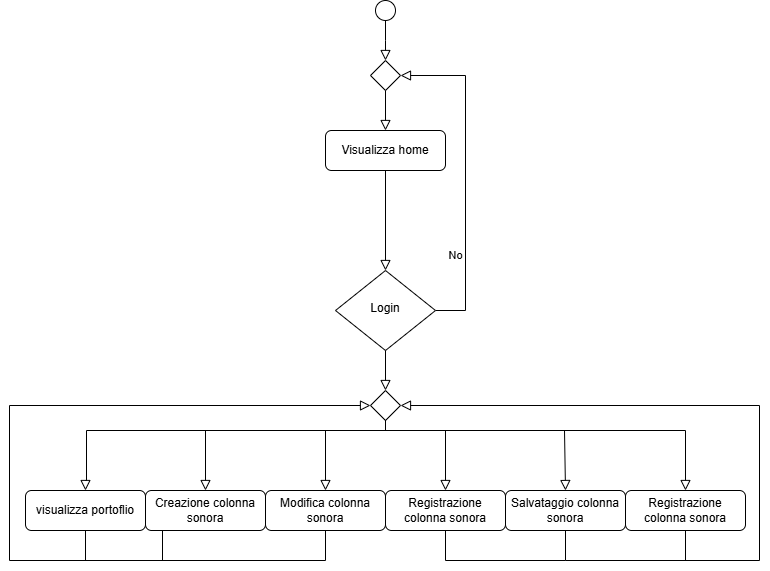

The diagram above was exported from draw.io. Its source (the exported page's mxGraphModel, read from the mxfile embedded in the PNG):
<mxGraphModel dx="1434" dy="866" grid="1" gridSize="10" guides="1" tooltips="1" connect="1" arrows="1" fold="1" page="1" pageScale="1" pageWidth="827" pageHeight="1169" math="0" shadow="0">
  <root>
    <mxCell id="WIyWlLk6GJQsqaUBKTNV-0" />
    <mxCell id="WIyWlLk6GJQsqaUBKTNV-1" parent="WIyWlLk6GJQsqaUBKTNV-0" />
    <mxCell id="WIyWlLk6GJQsqaUBKTNV-2" value="" style="rounded=0;html=1;jettySize=auto;orthogonalLoop=1;fontSize=11;endArrow=block;endFill=0;endSize=8;strokeWidth=1;shadow=0;labelBackgroundColor=none;edgeStyle=orthogonalEdgeStyle;entryX=0.5;entryY=0;entryDx=0;entryDy=0;" parent="WIyWlLk6GJQsqaUBKTNV-1" source="WIyWlLk6GJQsqaUBKTNV-3" target="WIyWlLk6GJQsqaUBKTNV-6" edge="1">
      <mxGeometry relative="1" as="geometry">
        <mxPoint x="436" y="340" as="targetPoint" />
      </mxGeometry>
    </mxCell>
    <mxCell id="WIyWlLk6GJQsqaUBKTNV-3" value="Visualizza home" style="rounded=1;whiteSpace=wrap;html=1;fontSize=12;glass=0;strokeWidth=1;shadow=0;" parent="WIyWlLk6GJQsqaUBKTNV-1" vertex="1">
      <mxGeometry x="376" y="260" width="120" height="40" as="geometry" />
    </mxCell>
    <mxCell id="WIyWlLk6GJQsqaUBKTNV-5" value="No" style="edgeStyle=orthogonalEdgeStyle;rounded=0;html=1;jettySize=auto;orthogonalLoop=1;fontSize=11;endArrow=block;endFill=0;endSize=8;strokeWidth=1;shadow=0;labelBackgroundColor=none;entryX=1;entryY=0.5;entryDx=0;entryDy=0;exitX=1;exitY=0.5;exitDx=0;exitDy=0;" parent="WIyWlLk6GJQsqaUBKTNV-1" source="WIyWlLk6GJQsqaUBKTNV-6" target="SCx97nsvygvDcEJ_W3Nr-16" edge="1">
      <mxGeometry x="-0.4858" y="10" relative="1" as="geometry">
        <mxPoint as="offset" />
        <mxPoint x="536" y="435" as="targetPoint" />
        <Array as="points">
          <mxPoint x="516" y="440" />
          <mxPoint x="516" y="205" />
        </Array>
      </mxGeometry>
    </mxCell>
    <mxCell id="WIyWlLk6GJQsqaUBKTNV-6" value="Login" style="rhombus;whiteSpace=wrap;html=1;shadow=0;fontFamily=Helvetica;fontSize=12;align=center;strokeWidth=1;spacing=6;spacingTop=-4;" parent="WIyWlLk6GJQsqaUBKTNV-1" vertex="1">
      <mxGeometry x="386" y="400" width="100" height="80" as="geometry" />
    </mxCell>
    <mxCell id="SCx97nsvygvDcEJ_W3Nr-0" value="" style="ellipse;whiteSpace=wrap;html=1;aspect=fixed;" parent="WIyWlLk6GJQsqaUBKTNV-1" vertex="1">
      <mxGeometry x="426" y="130" width="20" height="20" as="geometry" />
    </mxCell>
    <mxCell id="SCx97nsvygvDcEJ_W3Nr-3" value="" style="rounded=0;html=1;jettySize=auto;orthogonalLoop=1;fontSize=11;endArrow=block;endFill=0;endSize=8;strokeWidth=1;shadow=0;labelBackgroundColor=none;edgeStyle=orthogonalEdgeStyle;exitX=0.5;exitY=1;exitDx=0;exitDy=0;" parent="WIyWlLk6GJQsqaUBKTNV-1" source="SCx97nsvygvDcEJ_W3Nr-0" edge="1">
      <mxGeometry relative="1" as="geometry">
        <mxPoint x="446" y="245" as="sourcePoint" />
        <mxPoint x="436" y="190" as="targetPoint" />
      </mxGeometry>
    </mxCell>
    <mxCell id="SCx97nsvygvDcEJ_W3Nr-16" value="" style="rhombus;whiteSpace=wrap;html=1;" parent="WIyWlLk6GJQsqaUBKTNV-1" vertex="1">
      <mxGeometry x="421" y="190" width="30" height="30" as="geometry" />
    </mxCell>
    <mxCell id="SCx97nsvygvDcEJ_W3Nr-18" value="" style="rounded=0;html=1;jettySize=auto;orthogonalLoop=1;fontSize=11;endArrow=block;endFill=0;endSize=8;strokeWidth=1;shadow=0;labelBackgroundColor=none;edgeStyle=orthogonalEdgeStyle;exitX=0.5;exitY=1;exitDx=0;exitDy=0;entryX=0.5;entryY=0;entryDx=0;entryDy=0;" parent="WIyWlLk6GJQsqaUBKTNV-1" source="SCx97nsvygvDcEJ_W3Nr-16" target="WIyWlLk6GJQsqaUBKTNV-3" edge="1">
      <mxGeometry relative="1" as="geometry">
        <mxPoint x="446" y="140" as="sourcePoint" />
        <mxPoint x="446" y="200" as="targetPoint" />
      </mxGeometry>
    </mxCell>
    <mxCell id="SCx97nsvygvDcEJ_W3Nr-21" value="" style="rhombus;whiteSpace=wrap;html=1;" parent="WIyWlLk6GJQsqaUBKTNV-1" vertex="1">
      <mxGeometry x="421" y="520" width="30" height="30" as="geometry" />
    </mxCell>
    <mxCell id="SCx97nsvygvDcEJ_W3Nr-23" value="" style="rounded=0;html=1;jettySize=auto;orthogonalLoop=1;fontSize=11;endArrow=block;endFill=0;endSize=8;strokeWidth=1;shadow=0;labelBackgroundColor=none;edgeStyle=orthogonalEdgeStyle;entryX=0.5;entryY=0;entryDx=0;entryDy=0;exitX=0.5;exitY=1;exitDx=0;exitDy=0;" parent="WIyWlLk6GJQsqaUBKTNV-1" source="WIyWlLk6GJQsqaUBKTNV-6" target="SCx97nsvygvDcEJ_W3Nr-21" edge="1">
      <mxGeometry relative="1" as="geometry">
        <mxPoint x="436" y="490" as="sourcePoint" />
        <mxPoint x="446" y="410" as="targetPoint" />
      </mxGeometry>
    </mxCell>
    <mxCell id="SCx97nsvygvDcEJ_W3Nr-24" value="" style="rounded=0;html=1;jettySize=auto;orthogonalLoop=1;fontSize=11;endArrow=block;endFill=0;endSize=8;strokeWidth=1;shadow=0;labelBackgroundColor=none;edgeStyle=orthogonalEdgeStyle;entryX=0.5;entryY=0;entryDx=0;entryDy=0;exitX=0.5;exitY=1;exitDx=0;exitDy=0;" parent="WIyWlLk6GJQsqaUBKTNV-1" source="SCx97nsvygvDcEJ_W3Nr-21" target="N_SWZn74Nz-Q_obUlbYK-0" edge="1">
      <mxGeometry relative="1" as="geometry">
        <mxPoint x="446" y="490" as="sourcePoint" />
        <mxPoint x="256" y="600" as="targetPoint" />
        <Array as="points">
          <mxPoint x="436" y="560" />
          <mxPoint x="256" y="560" />
        </Array>
      </mxGeometry>
    </mxCell>
    <mxCell id="SCx97nsvygvDcEJ_W3Nr-26" value="" style="rounded=0;html=1;jettySize=auto;orthogonalLoop=1;fontSize=11;endArrow=block;endFill=0;endSize=8;strokeWidth=1;shadow=0;labelBackgroundColor=none;edgeStyle=orthogonalEdgeStyle;exitX=0.5;exitY=1;exitDx=0;exitDy=0;entryX=0.5;entryY=0;entryDx=0;entryDy=0;" parent="WIyWlLk6GJQsqaUBKTNV-1" source="SCx97nsvygvDcEJ_W3Nr-21" target="N_SWZn74Nz-Q_obUlbYK-1" edge="1">
      <mxGeometry relative="1" as="geometry">
        <mxPoint x="446" y="560" as="sourcePoint" />
        <mxPoint x="376" y="600" as="targetPoint" />
        <Array as="points">
          <mxPoint x="436" y="560" />
          <mxPoint x="376" y="560" />
        </Array>
      </mxGeometry>
    </mxCell>
    <mxCell id="SCx97nsvygvDcEJ_W3Nr-27" value="" style="rounded=0;html=1;jettySize=auto;orthogonalLoop=1;fontSize=11;endArrow=block;endFill=0;endSize=8;strokeWidth=1;shadow=0;labelBackgroundColor=none;edgeStyle=orthogonalEdgeStyle;entryX=0.5;entryY=0;entryDx=0;entryDy=0;" parent="WIyWlLk6GJQsqaUBKTNV-1" target="N_SWZn74Nz-Q_obUlbYK-2" edge="1">
      <mxGeometry relative="1" as="geometry">
        <mxPoint x="436" y="550" as="sourcePoint" />
        <mxPoint x="496" y="600" as="targetPoint" />
        <Array as="points">
          <mxPoint x="436" y="560" />
          <mxPoint x="496" y="560" />
        </Array>
      </mxGeometry>
    </mxCell>
    <mxCell id="SCx97nsvygvDcEJ_W3Nr-28" value="" style="rounded=0;html=1;jettySize=auto;orthogonalLoop=1;fontSize=11;endArrow=block;endFill=0;endSize=8;strokeWidth=1;shadow=0;labelBackgroundColor=none;edgeStyle=orthogonalEdgeStyle;entryX=0.5;entryY=0;entryDx=0;entryDy=0;" parent="WIyWlLk6GJQsqaUBKTNV-1" target="N_SWZn74Nz-Q_obUlbYK-5" edge="1">
      <mxGeometry relative="1" as="geometry">
        <mxPoint x="436" y="550" as="sourcePoint" />
        <mxPoint x="616" y="600" as="targetPoint" />
        <Array as="points">
          <mxPoint x="436" y="560" />
          <mxPoint x="615" y="560" />
          <mxPoint x="615" y="620" />
        </Array>
      </mxGeometry>
    </mxCell>
    <mxCell id="SCx97nsvygvDcEJ_W3Nr-29" value="" style="rounded=0;html=1;jettySize=auto;orthogonalLoop=1;fontSize=11;endArrow=block;endFill=0;endSize=8;strokeWidth=1;shadow=0;labelBackgroundColor=none;edgeStyle=orthogonalEdgeStyle;exitX=0.5;exitY=1;exitDx=0;exitDy=0;entryX=0.017;entryY=0.5;entryDx=0;entryDy=0;entryPerimeter=0;" parent="WIyWlLk6GJQsqaUBKTNV-1" edge="1">
      <mxGeometry relative="1" as="geometry">
        <mxPoint x="255.49" y="660" as="sourcePoint" />
        <mxPoint x="421.0000000000002" y="535" as="targetPoint" />
        <Array as="points">
          <mxPoint x="213" y="660" />
          <mxPoint x="213" y="690" />
          <mxPoint x="60" y="690" />
          <mxPoint x="60" y="535" />
        </Array>
      </mxGeometry>
    </mxCell>
    <mxCell id="SCx97nsvygvDcEJ_W3Nr-33" value="" style="endArrow=none;html=1;rounded=0;" parent="WIyWlLk6GJQsqaUBKTNV-1" edge="1">
      <mxGeometry width="50" height="50" relative="1" as="geometry">
        <mxPoint x="206" y="690" as="sourcePoint" />
        <mxPoint x="376" y="690" as="targetPoint" />
      </mxGeometry>
    </mxCell>
    <mxCell id="SCx97nsvygvDcEJ_W3Nr-34" value="" style="endArrow=none;html=1;rounded=0;entryX=0.5;entryY=1;entryDx=0;entryDy=0;" parent="WIyWlLk6GJQsqaUBKTNV-1" target="N_SWZn74Nz-Q_obUlbYK-1" edge="1">
      <mxGeometry width="50" height="50" relative="1" as="geometry">
        <mxPoint x="376" y="690" as="sourcePoint" />
        <mxPoint x="376" y="680" as="targetPoint" />
      </mxGeometry>
    </mxCell>
    <mxCell id="SCx97nsvygvDcEJ_W3Nr-35" value="" style="endArrow=none;html=1;rounded=0;" parent="WIyWlLk6GJQsqaUBKTNV-1" edge="1">
      <mxGeometry width="50" height="50" relative="1" as="geometry">
        <mxPoint x="496" y="690" as="sourcePoint" />
        <mxPoint x="616" y="690" as="targetPoint" />
      </mxGeometry>
    </mxCell>
    <mxCell id="SCx97nsvygvDcEJ_W3Nr-36" value="" style="rounded=0;html=1;jettySize=auto;orthogonalLoop=1;fontSize=11;endArrow=block;endFill=0;endSize=8;strokeWidth=1;shadow=0;labelBackgroundColor=none;edgeStyle=orthogonalEdgeStyle;entryX=1;entryY=0.5;entryDx=0;entryDy=0;exitX=0.5;exitY=1;exitDx=0;exitDy=0;" parent="WIyWlLk6GJQsqaUBKTNV-1" edge="1">
      <mxGeometry relative="1" as="geometry">
        <mxPoint x="616" y="660" as="sourcePoint" />
        <mxPoint x="451" y="535" as="targetPoint" />
        <Array as="points">
          <mxPoint x="616" y="690" />
          <mxPoint x="810" y="690" />
          <mxPoint x="810" y="535" />
        </Array>
      </mxGeometry>
    </mxCell>
    <mxCell id="SCx97nsvygvDcEJ_W3Nr-37" value="" style="endArrow=none;html=1;rounded=0;entryX=0.5;entryY=1;entryDx=0;entryDy=0;" parent="WIyWlLk6GJQsqaUBKTNV-1" target="N_SWZn74Nz-Q_obUlbYK-2" edge="1">
      <mxGeometry width="50" height="50" relative="1" as="geometry">
        <mxPoint x="496" y="690" as="sourcePoint" />
        <mxPoint x="495.9" y="678.7199999999999" as="targetPoint" />
      </mxGeometry>
    </mxCell>
    <mxCell id="N_SWZn74Nz-Q_obUlbYK-0" value="Creazione colonna sonora" style="rounded=1;whiteSpace=wrap;html=1;fontSize=12;glass=0;strokeWidth=1;shadow=0;" parent="WIyWlLk6GJQsqaUBKTNV-1" vertex="1">
      <mxGeometry x="196" y="620" width="120" height="40" as="geometry" />
    </mxCell>
    <mxCell id="N_SWZn74Nz-Q_obUlbYK-1" value="Modifica colonna sonora" style="rounded=1;whiteSpace=wrap;html=1;fontSize=12;glass=0;strokeWidth=1;shadow=0;" parent="WIyWlLk6GJQsqaUBKTNV-1" vertex="1">
      <mxGeometry x="316" y="620" width="120" height="40" as="geometry" />
    </mxCell>
    <mxCell id="N_SWZn74Nz-Q_obUlbYK-2" value="Registrazione colonna sonora" style="rounded=1;whiteSpace=wrap;html=1;fontSize=12;glass=0;strokeWidth=1;shadow=0;" parent="WIyWlLk6GJQsqaUBKTNV-1" vertex="1">
      <mxGeometry x="436" y="620" width="120" height="40" as="geometry" />
    </mxCell>
    <mxCell id="N_SWZn74Nz-Q_obUlbYK-5" value="Salvataggio colonna sonora" style="rounded=1;whiteSpace=wrap;html=1;fontSize=12;glass=0;strokeWidth=1;shadow=0;" parent="WIyWlLk6GJQsqaUBKTNV-1" vertex="1">
      <mxGeometry x="556" y="620" width="120" height="40" as="geometry" />
    </mxCell>
    <mxCell id="-htY1s0rjYqek_ZPAGyf-0" value="Registrazione colonna sonora" style="rounded=1;whiteSpace=wrap;html=1;fontSize=12;glass=0;strokeWidth=1;shadow=0;" vertex="1" parent="WIyWlLk6GJQsqaUBKTNV-1">
      <mxGeometry x="676" y="620" width="120" height="40" as="geometry" />
    </mxCell>
    <mxCell id="-htY1s0rjYqek_ZPAGyf-1" value="" style="rounded=0;html=1;jettySize=auto;orthogonalLoop=1;fontSize=11;endArrow=block;endFill=0;endSize=8;strokeWidth=1;shadow=0;labelBackgroundColor=none;edgeStyle=orthogonalEdgeStyle;entryX=0.5;entryY=0;entryDx=0;entryDy=0;" edge="1" parent="WIyWlLk6GJQsqaUBKTNV-1" target="-htY1s0rjYqek_ZPAGyf-0">
      <mxGeometry relative="1" as="geometry">
        <mxPoint x="446" y="560" as="sourcePoint" />
        <mxPoint x="626" y="630" as="targetPoint" />
        <Array as="points">
          <mxPoint x="736" y="560" />
        </Array>
      </mxGeometry>
    </mxCell>
    <mxCell id="-htY1s0rjYqek_ZPAGyf-3" value="" style="endArrow=none;html=1;rounded=0;entryX=0.5;entryY=1;entryDx=0;entryDy=0;" edge="1" parent="WIyWlLk6GJQsqaUBKTNV-1" target="-htY1s0rjYqek_ZPAGyf-0">
      <mxGeometry width="50" height="50" relative="1" as="geometry">
        <mxPoint x="736" y="690" as="sourcePoint" />
        <mxPoint x="746" y="760" as="targetPoint" />
      </mxGeometry>
    </mxCell>
    <mxCell id="-htY1s0rjYqek_ZPAGyf-4" value="visualizza portoflio" style="rounded=1;whiteSpace=wrap;html=1;fontSize=12;glass=0;strokeWidth=1;shadow=0;" vertex="1" parent="WIyWlLk6GJQsqaUBKTNV-1">
      <mxGeometry x="76" y="620" width="120" height="40" as="geometry" />
    </mxCell>
    <mxCell id="-htY1s0rjYqek_ZPAGyf-5" value="" style="endArrow=none;html=1;rounded=0;entryX=0.5;entryY=1;entryDx=0;entryDy=0;" edge="1" parent="WIyWlLk6GJQsqaUBKTNV-1" target="-htY1s0rjYqek_ZPAGyf-4">
      <mxGeometry width="50" height="50" relative="1" as="geometry">
        <mxPoint x="136" y="690" as="sourcePoint" />
        <mxPoint x="176" y="750" as="targetPoint" />
      </mxGeometry>
    </mxCell>
    <mxCell id="-htY1s0rjYqek_ZPAGyf-6" value="" style="rounded=0;html=1;jettySize=auto;orthogonalLoop=1;fontSize=11;endArrow=block;endFill=0;endSize=8;strokeWidth=1;shadow=0;labelBackgroundColor=none;edgeStyle=orthogonalEdgeStyle;exitX=0.5;exitY=1;exitDx=0;exitDy=0;entryX=0.5;entryY=0;entryDx=0;entryDy=0;" edge="1" parent="WIyWlLk6GJQsqaUBKTNV-1" target="-htY1s0rjYqek_ZPAGyf-4">
      <mxGeometry relative="1" as="geometry">
        <mxPoint x="447" y="560" as="sourcePoint" />
        <mxPoint x="127" y="620" as="targetPoint" />
        <Array as="points">
          <mxPoint x="137" y="560" />
          <mxPoint x="137" y="610" />
          <mxPoint x="136" y="610" />
        </Array>
      </mxGeometry>
    </mxCell>
  </root>
</mxGraphModel>